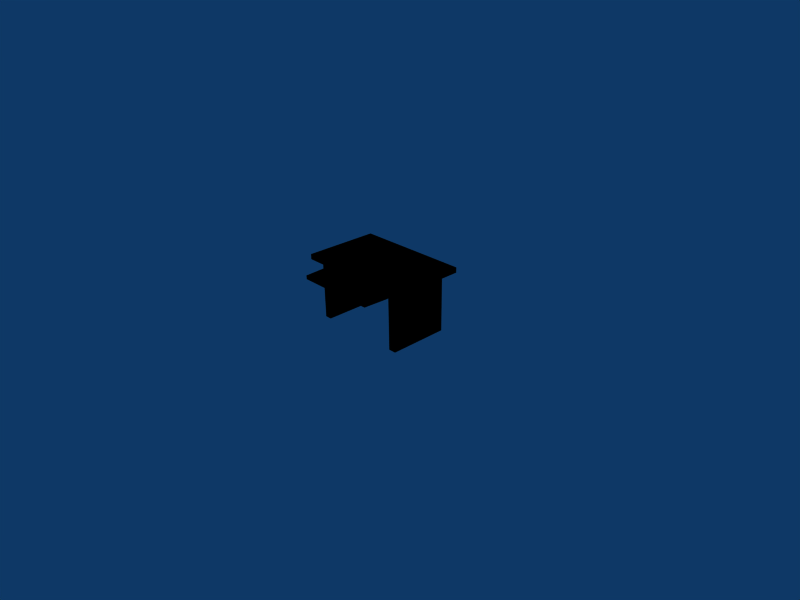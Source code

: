# Source: pc_table.blend  (saved by Blender 2.46.0; exported with 4.5.12 LTS)
import bpy
from mathutils import Matrix  # noqa: F401  (used for matrix-valued properties, if any)

bpy.ops.wm.read_factory_settings(use_empty=True)
scene = bpy.context.scene
scene.name = 'Scene'

# ---- collections
col_collection_1 = bpy.data.collections.new('Collection 1'); scene.collection.children.link(col_collection_1)

# ---- materials (node trees are filled in below, after node groups)
mat_mesa = bpy.data.materials.new('mesa')
mat_mesa.alpha_threshold = 0.0
mat_mesa.diffuse_color = (0.0, 0.0, 0.0, 1.0)
mat_mesa.specular_color = (0.5, 0.5, 0.5)
mat_mesa.roughness = 0.5
mat_mesa.line_color = (0.0, 0.0, 0.0, 1.0)

# ---- material node trees

# ---- world
world_world = bpy.data.worlds.new('World'); scene.world = world_world
world_world.color = (0.05656, 0.2208, 0.4)
world_world.use_sun_shadow = False
world_world.sun_shadow_jitter_overblur = 0.0
world_world.cycles.sampling_method = 'MANUAL'
world_world.cycles.sample_map_resolution = 256

# ---- cameras
cam_camera = bpy.data.cameras.new('Camera')
cam_camera.passepartout_alpha = 0.2
cam_camera.clip_end = 100.0
cam_camera.lens = 35.0
cam_camera.ortho_scale = 7.314
cam_camera.show_passepartout = False
cam_camera.show_safe_areas = True
cam_camera.dof.focus_distance = 0.0
cam_camera.dof.aperture_fstop = 128.0

# ---- lights
light_spot = bpy.data.lights.new('Spot', 'POINT')
light_spot.transmission_factor = 0.0
light_spot.cutoff_distance = 30.0
light_spot.energy = 100.0
light_spot.shadow_buffer_clip_start = 1.001
light_spot.shadow_soft_size = 1.0
light_spot.shadow_maximum_resolution = 0.006
light_spot.use_absolute_resolution = True
light_spot.cycles.use_multiple_importance_sampling = False

# ---- meshes
me_mesa = bpy.data.meshes.new('mesa')
me_mesa.from_pydata([(-0.08882, -0.04156, 0.04129), (-0.0741, -0.04156, 0.04129), (-0.0741, -0.04156, 0.04908), (-0.08882, -0.04156, 0.04908), (-0.06394, -0.04156, 0.04129), (-0.06394, -0.04156, 0.04908), (0.06379, -0.04156, 0.04129), (0.06379, -0.04156, 0.04908), (0.0751, -0.04156, 0.04129), (0.0751, -0.04156, 0.04908), (0.08882, -0.04156, 0.04129), (0.08882, -0.04156, 0.04908), (-0.0741, -0.03211, 0.04908), (-0.08882, -0.03211, 0.04908), (-0.06394, -0.03211, 0.04908), (0.06379, -0.03211, 0.04908), (0.0751, -0.03211, 0.04908), (0.08882, -0.03211, 0.04908), (-0.0741, 0.05798, 0.04908), (-0.08882, 0.05798, 0.04908), (-0.06394, 0.05798, 0.04908), (0.06379, 0.05798, 0.04908), (0.0751, 0.05798, 0.04908), (0.08882, 0.05798, 0.04908), (-0.0741, 0.07165, 0.04908), (-0.08882, 0.07165, 0.04908), (-0.06394, 0.07165, 0.04908), (0.06379, 0.07165, 0.04908), (0.0751, 0.07165, 0.04908), (0.08882, 0.07165, 0.04908), (-0.0741, 0.07165, 0.04129), (-0.08882, 0.07165, 0.04129), (-0.06394, 0.07165, 0.04129), (0.06379, 0.07165, 0.04129), (0.0751, 0.07165, 0.04129), (0.08882, 0.07165, 0.04129), (-0.0741, 0.05798, 0.04129), (-0.08882, 0.05798, 0.04129), (-0.06394, 0.05798, 0.04129), (0.06379, 0.05798, 0.04129), (0.0751, 0.05798, 0.04129), (0.08882, 0.05798, 0.04129), (-0.0741, -0.03211, 0.04129), (-0.08882, -0.03211, 0.04129), (-0.0741, 0.05798, -0.04908), (-0.06394, 0.05798, -0.04908), (-0.06394, -0.03211, -0.04908), (-0.0741, -0.03211, -0.04908), (-0.06143, 0.05798, 0.02718), (0.06128, 0.05798, 0.02718), (0.06128, -0.03211, 0.02718), (-0.06143, -0.03211, 0.02718), (0.06379, 0.05798, -0.04908), (0.0751, 0.05798, -0.04908), (0.0751, -0.03211, -0.04908), (0.06379, -0.03211, -0.04908), (0.08882, -0.03211, 0.04129), (0.0751, -0.03211, 0.04129), (-0.06394, -0.03211, 0.04129), (0.06379, -0.03211, 0.04129), (0.06128, 0.05798, 0.03552), (-0.06143, 0.05798, 0.03552), (0.06128, -0.03211, 0.03552), (-0.06143, -0.03211, 0.03552), (0.06128, -0.07165, 0.03416), (-0.06143, -0.07165, 0.03416), (-0.06143, -0.07165, 0.02855), (0.06128, -0.07165, 0.02855)], [], [(0, 1, 2, 3), (1, 4, 5, 2), (4, 6, 7, 5), (6, 8, 9, 7), (8, 10, 11, 9), (3, 2, 12, 13), (2, 5, 14, 12), (5, 7, 15, 14), (7, 9, 16, 15), (9, 11, 17, 16), (13, 12, 18, 19), (12, 14, 20, 18), (14, 15, 21, 20), (15, 16, 22, 21), (16, 17, 23, 22), (19, 18, 24, 25), (18, 20, 26, 24), (20, 21, 27, 26), (21, 22, 28, 27), (22, 23, 29, 28), (25, 24, 30, 31), (24, 26, 32, 30), (26, 27, 33, 32), (27, 28, 34, 33), (28, 29, 35, 34), (31, 30, 36, 37), (30, 32, 38, 36), (32, 33, 39, 38), (33, 34, 40, 39), (34, 35, 41, 40), (37, 36, 42, 43), (44, 45, 46, 47), (48, 49, 50, 51), (52, 53, 54, 55), (40, 41, 56, 57), (1, 0, 43, 42), (42, 58, 4, 1), (58, 59, 6, 4), (59, 57, 8, 6), (57, 56, 10, 8), (41, 35, 29, 23), (56, 41, 23, 17), (10, 56, 17, 11), (31, 37, 19, 25), (37, 43, 13, 19), (43, 0, 3, 13), (36, 38, 45, 44), (38, 58, 46, 45), (58, 42, 47, 46), (42, 36, 44, 47), (39, 40, 53, 52), (40, 57, 54, 53), (57, 59, 55, 54), (59, 39, 52, 55), (38, 39, 60, 61), (39, 59, 62, 60), (58, 38, 61, 63), (61, 60, 49, 48), (60, 62, 50, 49), (64, 65, 66, 67), (63, 61, 48, 51), (62, 63, 65, 64), (63, 51, 66, 65), (51, 50, 67, 66), (50, 62, 64, 67)])
_uv = me_mesa.uv_layers.new(name='UVTex')
_uv.uv.foreach_set('vector', [0.731, 0.08338, 0.7317, 0.1305, 0.6001, 0.1324, 0.5994, 0.08528, 0.7317, 0.1305, 0.7321, 0.163, 0.6005, 0.1649, 0.6001, 0.1324, 0.7321, 0.163, 0.738, 0.5721, 0.6064, 0.574, 0.6005, 0.1649, 0.738, 0.5721, 0.7386, 0.6083, 0.6069, 0.6102, 0.6064, 0.574, 0.7386, 0.6083, 0.7392, 0.6522, 0.6076, 0.6541, 0.6069, 0.6102, 0.9569, 0.7174, 0.9564, 0.7674, 0.8566, 0.7667, 0.8571, 0.7139, 0.9564, 0.7674, 0.9559, 0.8174, 0.8561, 0.8167, 0.8566, 0.7667, 0.9559, 0.8174, 0.9554, 0.8674, 0.8556, 0.8667, 0.8561, 0.8167, 0.9554, 0.8674, 0.9549, 0.9174, 0.8551, 0.9167, 0.8556, 0.8667, 0.9549, 0.9174, 0.9544, 0.9645, 0.8546, 0.9645, 0.8551, 0.9167, 0.8571, 0.7139, 0.8566, 0.7667, 0.7569, 0.766, 0.7574, 0.7139, 0.8566, 0.7667, 0.8561, 0.8167, 0.7564, 0.816, 0.7569, 0.766, 0.8561, 0.8167, 0.8556, 0.8667, 0.7559, 0.866, 0.7564, 0.816, 0.8556, 0.8667, 0.8551, 0.9167, 0.7554, 0.916, 0.7559, 0.866, 0.8551, 0.9167, 0.8546, 0.9645, 0.7549, 0.9644, 0.7554, 0.916, 0.7574, 0.7139, 0.7569, 0.766, 0.6571, 0.7653, 0.6576, 0.7139, 0.7569, 0.766, 0.7564, 0.816, 0.6566, 0.8153, 0.6571, 0.7653, 0.7564, 0.816, 0.7559, 0.866, 0.6561, 0.8653, 0.6566, 0.8153, 0.7559, 0.866, 0.7554, 0.916, 0.6556, 0.9153, 0.6561, 0.8653, 0.7554, 0.916, 0.7549, 0.9644, 0.6551, 0.9644, 0.6556, 0.9153, 0.6576, 0.7139, 0.6571, 0.7653, 0.3578, 0.7633, 0.3583, 0.714, 0.6571, 0.7653, 0.6566, 0.8153, 0.3573, 0.8133, 0.3578, 0.7633, 0.6566, 0.8153, 0.6561, 0.8653, 0.3568, 0.8633, 0.3573, 0.8133, 0.6561, 0.8653, 0.6556, 0.9153, 0.3563, 0.9133, 0.3568, 0.8633, 0.6556, 0.9153, 0.6551, 0.9644, 0.3558, 0.9642, 0.3563, 0.9133, 0.3583, 0.714, 0.3578, 0.7633, 0.258, 0.7626, 0.2585, 0.714, 0.3578, 0.7633, 0.3573, 0.8133, 0.2575, 0.8126, 0.258, 0.7626, 0.3573, 0.8133, 0.3568, 0.8633, 0.257, 0.8626, 0.2575, 0.8126, 0.3568, 0.8633, 0.3563, 0.9133, 0.2565, 0.9126, 0.257, 0.8626, 0.3563, 0.9133, 0.3558, 0.9642, 0.256, 0.9642, 0.2565, 0.9126, 0.2585, 0.714, 0.258, 0.7626, 0.1583, 0.7619, 0.1588, 0.714, 0.258, 0.7626, 0.2575, 0.8126, 0.1578, 0.8119, 0.1583, 0.7619, 0.2575, 0.8126, 0.257, 0.8626, 0.1573, 0.8619, 0.1578, 0.8119, 0.257, 0.8626, 0.2565, 0.9126, 0.1568, 0.9119, 0.1573, 0.8619, 0.2565, 0.9126, 0.256, 0.9642, 0.1563, 0.9641, 0.1568, 0.9119, 0.05851, 0.7612, 0.05901, 0.714, 0.1588, 0.714, 0.1583, 0.7619, 0.1583, 0.7619, 0.1578, 0.8119, 0.05801, 0.8112, 0.05851, 0.7612, 0.1578, 0.8119, 0.1573, 0.8619, 0.05752, 0.8612, 0.05801, 0.8112, 0.1573, 0.8619, 0.1568, 0.9119, 0.05702, 0.9112, 0.05752, 0.8612, 0.1568, 0.9119, 0.1563, 0.9641, 0.05652, 0.9641, 0.05702, 0.9112, 0.4619, 0.4288, 0.5162, 0.4288, 0.5162, 0.5522, 0.4619, 0.5522, 0.1043, 0.4288, 0.4619, 0.4288, 0.4619, 0.5522, 0.1043, 0.5522, 0.06676, 0.4288, 0.1043, 0.4288, 0.1043, 0.5522, 0.06676, 0.5522, 0.4672, 0.5636, 0.5146, 0.5636, 0.5146, 0.6825, 0.4672, 0.6825, 0.4547, 0.5615, 0.09706, 0.5615, 0.09706, 0.685, 0.4547, 0.6822, 0.09706, 0.5615, 0.05956, 0.5615, 0.05956, 0.685, 0.09706, 0.685, 0.258, 0.7626, 0.2575, 0.8126, 0.2575, 0.8126, 0.258, 0.7626, 0.2575, 0.8126, 0.1578, 0.8119, 0.1578, 0.8119, 0.2575, 0.8126, 0.1578, 0.8119, 0.1583, 0.7619, 0.1583, 0.7619, 0.1578, 0.8119, 0.1583, 0.7619, 0.258, 0.7626, 0.258, 0.7626, 0.1583, 0.7619, 0.257, 0.8626, 0.2565, 0.9126, 0.2565, 0.9126, 0.257, 0.8626, 0.2565, 0.9126, 0.1568, 0.9119, 0.1568, 0.9119, 0.2565, 0.9126, 0.1568, 0.9119, 0.1573, 0.8619, 0.1573, 0.8619, 0.1568, 0.9119, 0.1573, 0.8619, 0.257, 0.8626, 0.257, 0.8626, 0.1573, 0.8619, 0.2575, 0.8126, 0.257, 0.8626, 0.257, 0.8626, 0.2575, 0.8126, 0.257, 0.8626, 0.1573, 0.8619, 0.1573, 0.8619, 0.257, 0.8626, 0.1578, 0.8119, 0.2575, 0.8126, 0.2575, 0.8126, 0.1578, 0.8119, 0.2575, 0.8126, 0.257, 0.8626, 0.257, 0.8626, 0.2575, 0.8126, 0.5524, 0.4081, 0.1948, 0.4081, 0.1948, 0.276, 0.5524, 0.276, 0.8073, 0.6895, 0.7984, 0.0704, 0.8932, 0.06904, 0.9021, 0.6882, 0.1967, 0.2638, 0.5543, 0.2638, 0.5543, 0.1317, 0.1967, 0.1317, 0.1573, 0.8619, 0.1578, 0.8119, 0.1578, 0.8119, 0.1573, 0.8619, 0.1967, 0.2638, 0.1967, 0.1317, 0.03969, 0.1533, 0.03969, 0.2422, 0.1578, 0.8119, 0.1573, 0.8619, 0.1573, 0.8619, 0.1578, 0.8119, 0.1948, 0.276, 0.1948, 0.4081, 0.03779, 0.3865, 0.03779, 0.2976])
me_mesa.materials.append(mat_mesa)
me_mesa.use_remesh_preserve_volume = False
me_mesa.use_remesh_preserve_attributes = False
me_mesa.use_mirror_vertex_groups = False
me_mesa.update()
arm_armature = bpy.data.armatures.new('Armature')  # bones are not reproduced

# ---- objects
ob_armature = bpy.data.objects.new('Armature', arm_armature)
ob_mesa = bpy.data.objects.new('mesa', me_mesa)
ob_lamp = bpy.data.objects.new('Lamp', light_spot)
ob_camera = bpy.data.objects.new('Camera', cam_camera)

# ---- transforms, parenting, visibility, modifiers, constraints
ob_armature.location = (0.0, 0.0, 0.0)
ob_armature.lock_rotations_4d = False
ob_armature.empty_display_type = 'ARROWS'
ob_armature.color = (0.0, 0.0, 0.0, 1.0)
ob_armature.lineart.crease_threshold = 0.0
ob_mesa.parent = ob_armature
ob_mesa.location = (0.005035, -0.02023, 0.4983)
ob_mesa.scale = (10.0, 10.0, 10.0)
ob_mesa.lock_rotations_4d = False
ob_mesa.empty_display_type = 'ARROWS'
ob_mesa.color = (0.0, 0.0, 0.0, 1.0)
ob_mesa.lineart.crease_threshold = 0.0
_vg = ob_mesa.vertex_groups.new(name='Bone')
_vg.add([0, 1, 2, 3, 4, 5, 6, 7, 8, 9, 10, 11, 12, 13, 14, 15, 16, 17, 18, 19, 20, 21, 22, 23, 24, 25, 26, 27, 28, 29, 30, 31, 32, 33, 34, 35, 36, 37, 38, 39, 40, 41, 42, 43, 44, 45, 46, 47, 48, 49, 50, 51, 52, 53, 54, 55, 56, 57, 58, 59, 60, 61, 62, 63, 64, 65, 66, 67], 1.0, 'REPLACE')
_m = ob_mesa.modifiers.new('Armature', 'ARMATURE')
_m.object = ob_armature
_m.use_bone_envelopes = True
ob_lamp.location = (4.076, 1.005, 5.904)
ob_lamp.rotation_euler = (0.6503, 0.05522, 1.866)
ob_lamp.lock_rotations_4d = False
ob_lamp.empty_display_type = 'ARROWS'
ob_lamp.color = (0.0, 0.0, 0.0, 0.0)
ob_lamp.lineart.crease_threshold = 0.0
ob_camera.location = (7.481, -6.508, 5.344)
ob_camera.rotation_euler = (1.109, 0.01082, 0.8149)
ob_camera.lock_rotations_4d = False
ob_camera.empty_display_type = 'ARROWS'
ob_camera.color = (0.0, 0.0, 0.0, 0.0)
ob_camera.display_type = 'WIRE'
ob_camera.lineart.crease_threshold = 0.0

# ---- collection membership
col_collection_1.objects.link(ob_armature)
col_collection_1.objects.link(ob_mesa)
col_collection_1.objects.link(ob_lamp)
col_collection_1.objects.link(ob_camera)

# ---- scene / render settings (as saved in the file)
scene.camera = ob_camera
scene.frame_start = 1; scene.frame_end = 250; scene.frame_set(1)
scene.render.engine = 'BLENDER_EEVEE_NEXT'
scene.render.image_settings.file_format = 'JPEG'
scene.render.image_settings.color_mode = 'RGB'
scene.render.image_settings.compression = 90
scene.render.resolution_x = 800
scene.render.resolution_y = 600
scene.render.pixel_aspect_x = 100.0
scene.render.pixel_aspect_y = 100.0
scene.render.fps = 25
scene.render.dither_intensity = 0.0
scene.render.use_compositing = False
scene.render.use_sequencer = False
scene.render.bake_margin = 2
scene.render.bake_bias = 0.0
scene.render.use_stamp_time = False
scene.render.use_stamp_date = False
scene.render.use_stamp_frame = False
scene.render.use_stamp_camera = False
scene.render.use_stamp_scene = False
scene.render.use_stamp_filename = False
scene.render.use_stamp_render_time = False
scene.render.stamp_font_size = 0
scene.cycles.use_denoising = False
scene.cycles.samples = 10
scene.cycles.sampling_pattern = 'TABULATED_SOBOL'
scene.cycles.light_sampling_threshold = 0.0
scene.cycles.use_adaptive_sampling = False
scene.cycles.use_light_tree = False
scene.cycles.blur_glossy = 0.0
scene.cycles.volume_bounces = 1
scene.cycles.pixel_filter_type = 'GAUSSIAN'
scene.cycles.sample_clamp_indirect = 0.0
scene.view_settings.view_transform = 'Raw'
bpy.context.view_layer.update()
